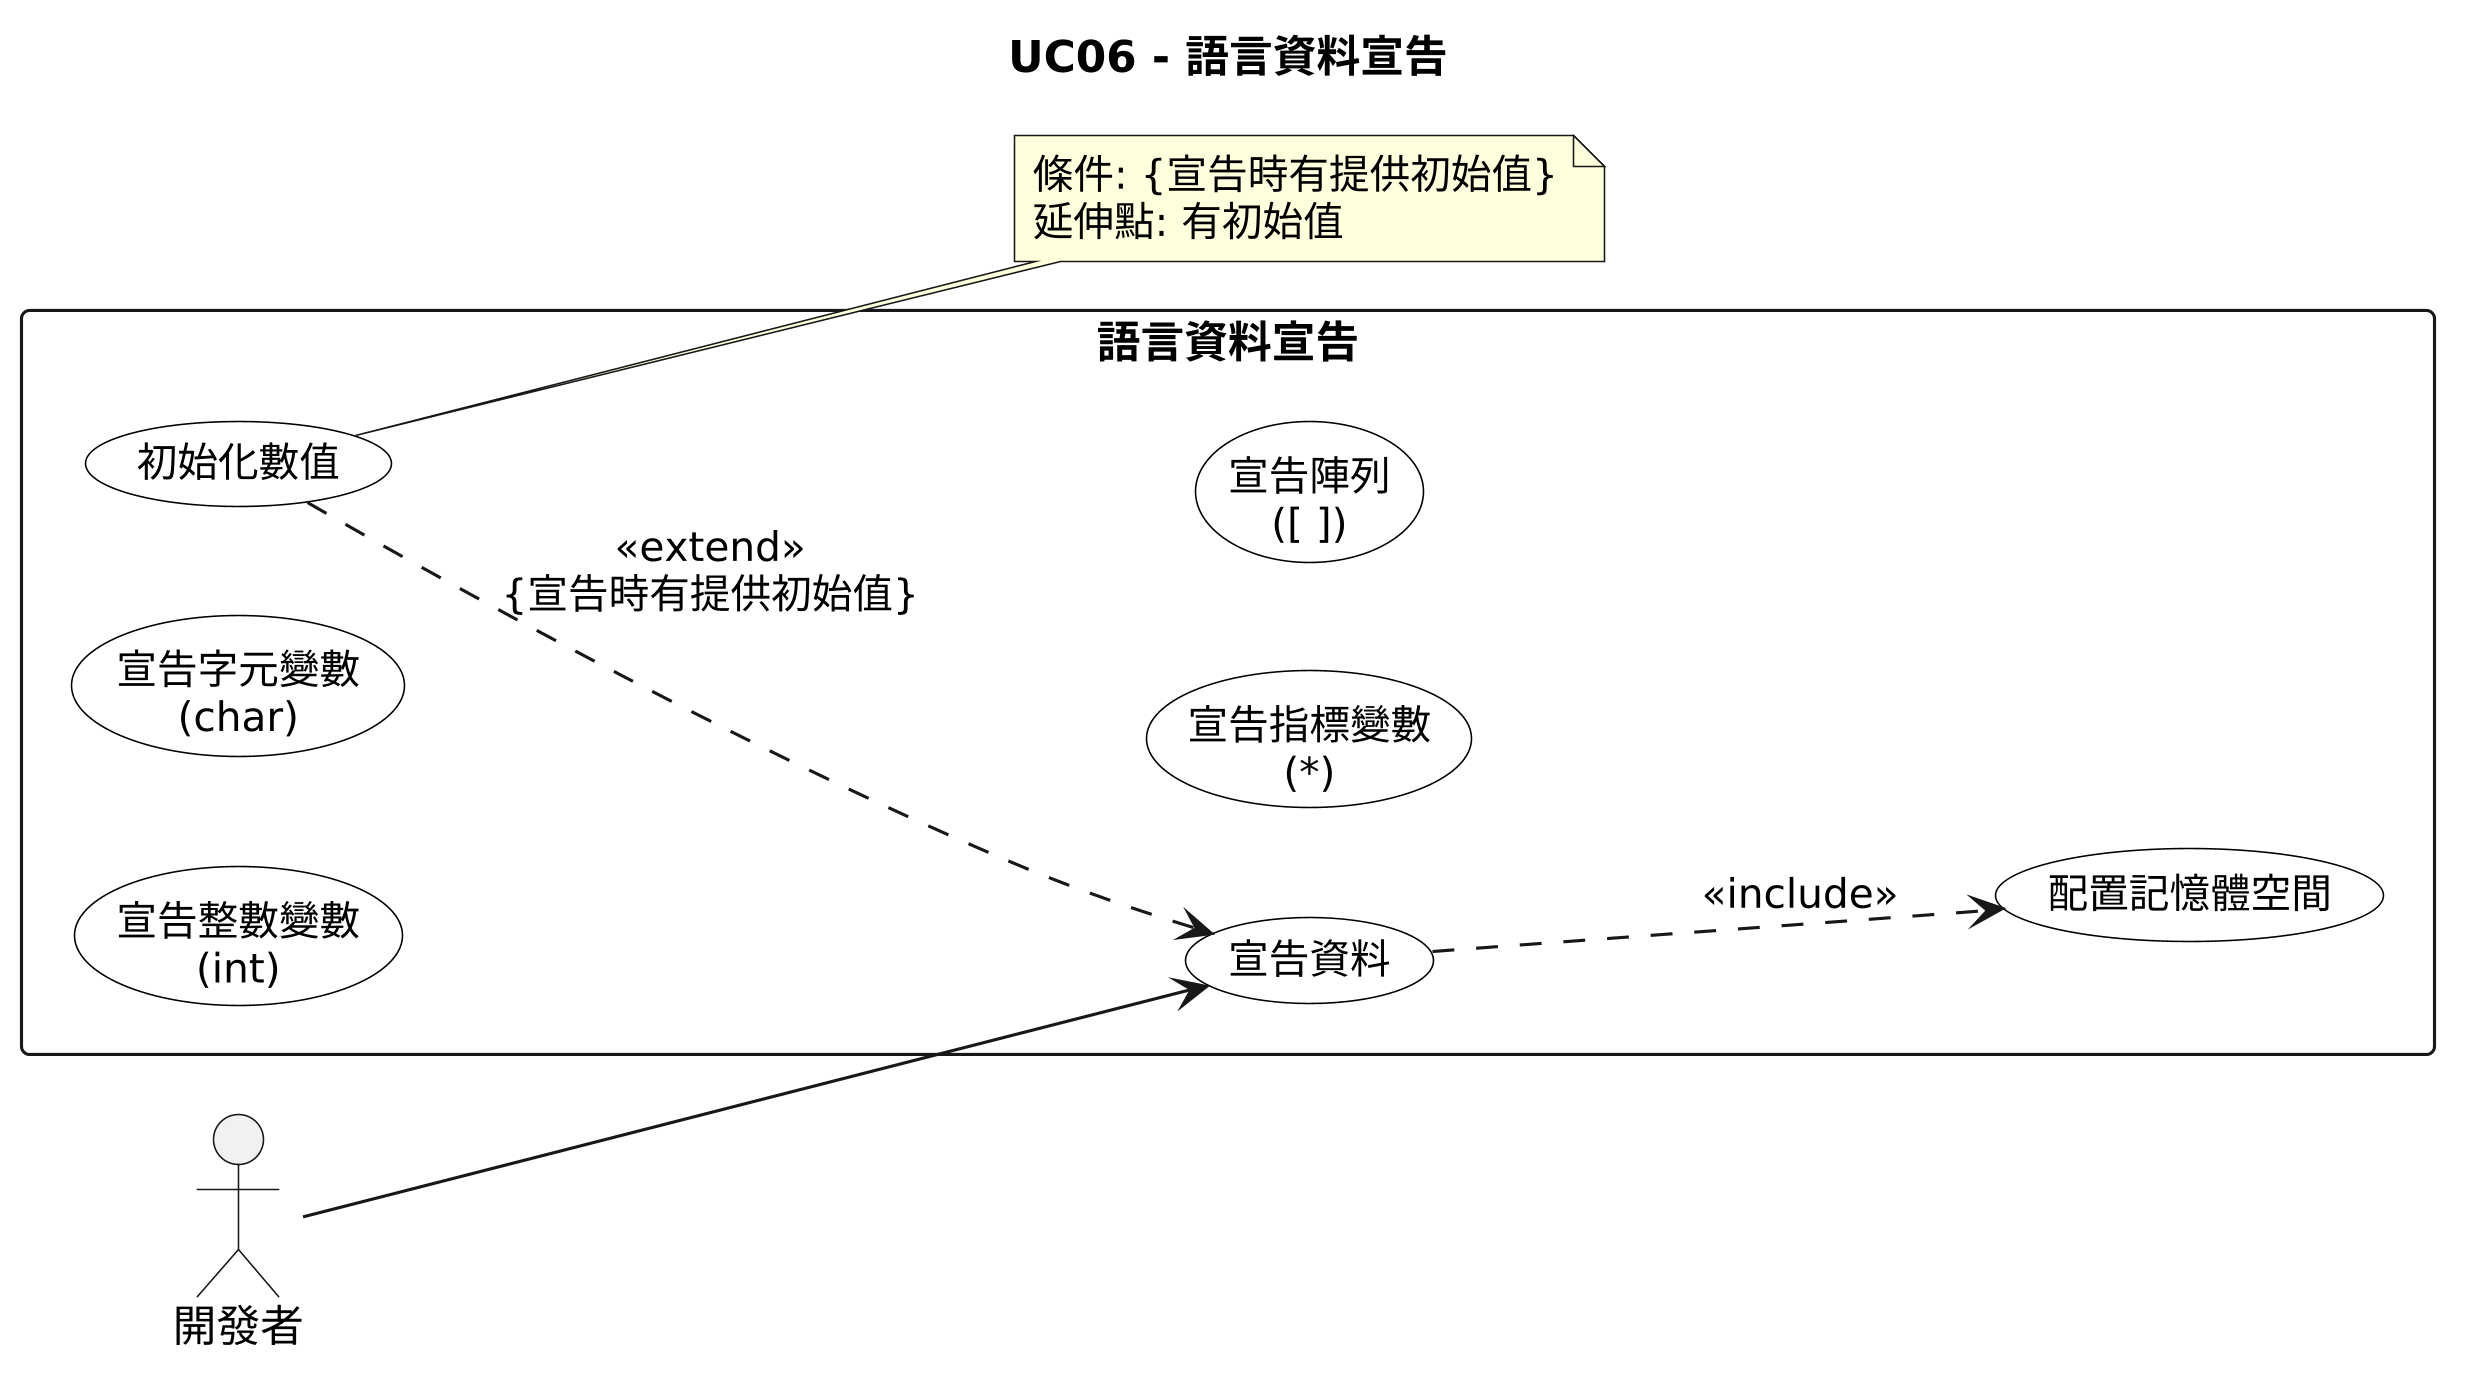

The diagram above was rendered by PlantUML. Its source (embedded in the PNG):
@startuml
skinparam dpi 300
title UC06 - 語言資料宣告

left to right direction
skinparam usecase {
  BackgroundColor white
  BorderColor black
  ActorBorderColor black
  FontSize 13
}

actor 開發者

rectangle "語言資料宣告" {
  usecase "宣告資料" as ROOT
  usecase "宣告整數變數\n(int)" as INT
  usecase "宣告字元變數\n(char)" as CHAR
  usecase "宣告指標變數\n(*)" as PTR
  usecase "宣告陣列\n([ ])" as ARR
  usecase "配置記憶體空間" as MEM
  usecase "初始化數值" as INIT
}

開發者 --> ROOT

ROOT ..> MEM  : <<include>>
INIT ..> ROOT : <<extend>>\n{宣告時有提供初始值}

note right of INIT : 條件: {宣告時有提供初始值}\n延伸點: 有初始值
@enduml